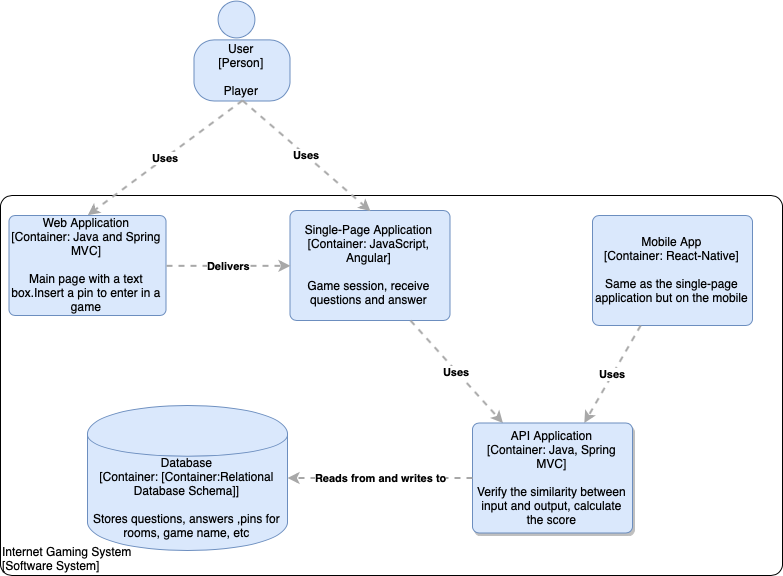

The diagram above was exported from draw.io. Its source (the exported page's mxGraphModel, read from the mxfile embedded in the PNG):
<mxGraphModel dx="1340" dy="719" grid="1" gridSize="10" guides="1" tooltips="1" connect="1" arrows="1" fold="1" page="1" pageScale="1" pageWidth="1169" pageHeight="827" math="0" shadow="0">
  <root>
    <mxCell id="0" />
    <mxCell id="1" parent="0" />
    <object label="&lt;div style=&quot;text-align: left&quot;&gt;Internet Gaming System&lt;/div&gt;&lt;div style=&quot;text-align: left&quot;&gt;[Software System]&lt;/div&gt;" placeholders="1" c4Name="Internet Gaming System" c4Type="ExecutionEnvironment" c4Application="Software System" id="cPi5227HAPGKvexofI2u-23">
      <mxCell style="rounded=1;whiteSpace=wrap;html=1;labelBackgroundColor=none;fillColor=#ffffff;fontColor=#000000;align=left;arcSize=3;strokeColor=#000000;verticalAlign=bottom;" vertex="1" parent="1">
        <mxGeometry x="18" y="360" width="782" height="380" as="geometry" />
        <C4ExecutionEnvironment as="c4" />
      </mxCell>
    </object>
    <mxCell id="cPi5227HAPGKvexofI2u-5" value="" style="group;rounded=0;labelBackgroundColor=none;fillColor=none;fontColor=#000000;align=center;html=1;" vertex="1" connectable="0" parent="1">
      <mxGeometry x="211.5" y="165.5" width="96" height="100" as="geometry" />
      <C4Person as="c4" />
    </mxCell>
    <object label="User&lt;div&gt;[Person]&lt;/div&gt;&lt;div&gt;&lt;br&gt;&lt;/div&gt;&lt;div&gt;Player" placeholders="1" c4Name="User" c4Type="body" c4Description="Player" id="cPi5227HAPGKvexofI2u-6">
      <mxCell style="rounded=1;whiteSpace=wrap;html=1;labelBackgroundColor=none;fillColor=#dae8fc;fontColor=#000000;align=center;arcSize=33;strokeColor=#6c8ebf;" vertex="1" parent="cPi5227HAPGKvexofI2u-5">
        <mxGeometry y="38.88888888888889" width="96" height="61.111111111111114" as="geometry" />
        <C4Person as="c4" />
      </mxCell>
    </object>
    <mxCell id="cPi5227HAPGKvexofI2u-7" value="" style="ellipse;whiteSpace=wrap;html=1;aspect=fixed;rounded=0;labelBackgroundColor=none;fillColor=#dae8fc;fontSize=12;fontColor=#000000;align=center;strokeColor=#6c8ebf;" vertex="1" parent="cPi5227HAPGKvexofI2u-5">
      <mxGeometry x="24" width="36.7816091954023" height="36.7816091954023" as="geometry" />
      <C4Person as="c4" />
    </mxCell>
    <object label="&lt;div style=&quot;text-align: left&quot;&gt;&lt;div style=&quot;text-align: center&quot;&gt;&lt;b&gt;Uses&lt;/b&gt;&lt;/div&gt;&lt;/div&gt;" c4Type="Relationship" c4Description="Beschreibung" c4Technology="technology" id="cPi5227HAPGKvexofI2u-15">
      <mxCell style="edgeStyle=none;rounded=0;html=1;jettySize=auto;orthogonalLoop=1;strokeColor=#A8A8A8;strokeWidth=2;fontColor=#000000;jumpStyle=none;dashed=1;exitX=0.5;exitY=1;exitDx=0;exitDy=0;entryX=0.5;entryY=0;entryDx=0;entryDy=0;" edge="1" parent="1" source="cPi5227HAPGKvexofI2u-6" target="cPi5227HAPGKvexofI2u-27">
        <mxGeometry width="160" relative="1" as="geometry">
          <mxPoint x="170" y="190" as="sourcePoint" />
          <mxPoint x="225.33333333333326" y="259.66666666666663" as="targetPoint" />
        </mxGeometry>
        <C4Relationship as="c4" />
      </mxCell>
    </object>
    <object label="&lt;span&gt;Database&lt;/span&gt;&lt;div&gt;[Container:&amp;nbsp;[Container:Relational Database Schema]]&lt;/div&gt;&lt;div&gt;&lt;br&gt;&lt;/div&gt;&lt;div&gt;Stores questions, answers ,pins for rooms, game name, etc&lt;/div&gt;" placeholders="1" c4Type="Database" c4Technology="[Container:Relational Database Schema]" c4Description="Stores questions, answers ,pins for rooms, game name, etc" id="cPi5227HAPGKvexofI2u-16">
      <mxCell style="shape=cylinder;whiteSpace=wrap;html=1;boundedLbl=1;rounded=0;labelBackgroundColor=none;fillColor=#dae8fc;fontSize=12;fontColor=#000000;align=center;strokeColor=#6c8ebf;" vertex="1" parent="1">
        <mxGeometry x="105" y="570" width="200" height="145" as="geometry" />
        <C4Database as="c4" />
      </mxCell>
    </object>
    <object label="&lt;span&gt;Web Application&lt;/span&gt;&lt;div&gt;[Container:&amp;nbsp;&lt;span&gt;Java and Spring MVC&lt;/span&gt;&lt;span&gt;]&lt;/span&gt;&lt;/div&gt;&lt;div&gt;&lt;br&gt;&lt;/div&gt;&lt;div&gt;Main page with a text box.Insert a pin to enter in a game&lt;/div&gt;" placeholders="1" c4Name="Web Application" c4Type="Container" c4Technology="Java and Spring MVC" c4Description="Main page with a text box.Insert a pin to enter in a game" id="cPi5227HAPGKvexofI2u-27">
      <mxCell style="rounded=1;whiteSpace=wrap;html=1;labelBackgroundColor=none;fillColor=#dae8fc;fontColor=#000000;align=center;arcSize=6;strokeColor=#6c8ebf;" vertex="1" parent="1">
        <mxGeometry x="26.5" y="380" width="157" height="100" as="geometry" />
        <C4Container as="c4" />
      </mxCell>
    </object>
    <object label="&lt;span&gt;Single-Page Application&lt;/span&gt;&lt;div&gt;[Container:&amp;nbsp;&lt;span&gt;JavaScript, Angular&lt;/span&gt;&lt;span&gt;]&lt;/span&gt;&lt;/div&gt;&lt;div&gt;&lt;br&gt;&lt;/div&gt;&lt;div&gt;Game session, receive questions and answer&lt;/div&gt;" placeholders="1" c4Name="Single-Page Application" c4Type="Container" c4Technology="JavaScript, Angular" c4Description="Game session, receive questions and answer" id="cPi5227HAPGKvexofI2u-32">
      <mxCell style="rounded=1;whiteSpace=wrap;html=1;labelBackgroundColor=none;fillColor=#dae8fc;fontColor=#000000;align=center;arcSize=6;strokeColor=#6c8ebf;" vertex="1" parent="1">
        <mxGeometry x="307.5" y="375" width="160" height="110" as="geometry" />
        <C4Container as="c4" />
      </mxCell>
    </object>
    <object label="&lt;div style=&quot;text-align: left&quot;&gt;&lt;div style=&quot;text-align: center&quot;&gt;&lt;b&gt;Delivers&lt;/b&gt;&lt;/div&gt;&lt;/div&gt;" c4Type="Relationship" c4Description="Beschreibung" c4Technology="technology" id="cPi5227HAPGKvexofI2u-33">
      <mxCell style="edgeStyle=none;rounded=0;html=1;entryX=0;entryY=0.5;jettySize=auto;orthogonalLoop=1;strokeColor=#A8A8A8;strokeWidth=2;fontColor=#000000;jumpStyle=none;dashed=1;exitX=1;exitY=0.5;exitDx=0;exitDy=0;entryDx=0;entryDy=0;" edge="1" parent="1" source="cPi5227HAPGKvexofI2u-27" target="cPi5227HAPGKvexofI2u-32">
        <mxGeometry width="160" relative="1" as="geometry">
          <mxPoint x="180" y="540" as="sourcePoint" />
          <mxPoint x="340" y="540" as="targetPoint" />
        </mxGeometry>
        <C4Relationship as="c4" />
      </mxCell>
    </object>
    <object label="&lt;div style=&quot;text-align: left&quot;&gt;&lt;div style=&quot;text-align: center&quot;&gt;&lt;b&gt;Uses&lt;/b&gt;&lt;/div&gt;&lt;/div&gt;" c4Type="Relationship" c4Description="Beschreibung" c4Technology="technology" id="cPi5227HAPGKvexofI2u-34">
      <mxCell style="edgeStyle=none;rounded=0;html=1;entryX=0.5;entryY=0;jettySize=auto;orthogonalLoop=1;strokeColor=#A8A8A8;strokeWidth=2;fontColor=#000000;jumpStyle=none;dashed=1;exitX=0.5;exitY=1;exitDx=0;exitDy=0;entryDx=0;entryDy=0;" edge="1" parent="1" source="cPi5227HAPGKvexofI2u-6" target="cPi5227HAPGKvexofI2u-32">
        <mxGeometry width="160" relative="1" as="geometry">
          <mxPoint x="320" y="310" as="sourcePoint" />
          <mxPoint x="480" y="310" as="targetPoint" />
        </mxGeometry>
        <C4Relationship as="c4" />
      </mxCell>
    </object>
    <object label="&lt;span&gt;Mobile App&lt;/span&gt;&lt;div&gt;[Container:&amp;nbsp;&lt;span&gt;React-Native&lt;/span&gt;&lt;span&gt;]&lt;/span&gt;&lt;/div&gt;&lt;div&gt;&lt;br&gt;&lt;/div&gt;&lt;div&gt;Same as the single-page application but on the mobile&lt;/div&gt;" placeholders="1" c4Name="Mobile App" c4Type="Container" c4Technology="React-Native" c4Description="Same as the single-page application but on the mobile" id="cPi5227HAPGKvexofI2u-35">
      <mxCell style="rounded=1;whiteSpace=wrap;html=1;labelBackgroundColor=none;fillColor=#dae8fc;fontColor=#000000;align=center;arcSize=6;strokeColor=#6c8ebf;" vertex="1" parent="1">
        <mxGeometry x="610" y="380" width="160" height="110" as="geometry" />
        <C4Container as="c4" />
      </mxCell>
    </object>
    <object label="&lt;div style=&quot;text-align: left&quot;&gt;&lt;div style=&quot;text-align: center&quot;&gt;&lt;b&gt;Uses&lt;/b&gt;&lt;/div&gt;&lt;/div&gt;" c4Type="Relationship" c4Description="Beschreibung" c4Technology="technology" id="cPi5227HAPGKvexofI2u-36">
      <mxCell style="edgeStyle=none;rounded=0;html=1;jettySize=auto;orthogonalLoop=1;strokeColor=#A8A8A8;strokeWidth=2;fontColor=#000000;jumpStyle=none;dashed=1;exitX=0.75;exitY=1;exitDx=0;exitDy=0;" edge="1" parent="1" source="cPi5227HAPGKvexofI2u-32" target="cPi5227HAPGKvexofI2u-38">
        <mxGeometry width="160" relative="1" as="geometry">
          <mxPoint x="400" y="560" as="sourcePoint" />
          <mxPoint x="560" y="560" as="targetPoint" />
        </mxGeometry>
        <C4Relationship as="c4" />
      </mxCell>
    </object>
    <object label="&lt;div style=&quot;text-align: left&quot;&gt;&lt;div style=&quot;text-align: center&quot;&gt;&lt;b&gt;Uses&lt;/b&gt;&lt;/div&gt;&lt;/div&gt;" c4Type="Relationship" c4Description="Beschreibung" c4Technology="technology" id="cPi5227HAPGKvexofI2u-37">
      <mxCell style="edgeStyle=none;rounded=0;html=1;jettySize=auto;orthogonalLoop=1;strokeColor=#A8A8A8;strokeWidth=2;fontColor=#000000;jumpStyle=none;dashed=1;" edge="1" parent="1" source="cPi5227HAPGKvexofI2u-35" target="cPi5227HAPGKvexofI2u-38">
        <mxGeometry width="160" relative="1" as="geometry">
          <mxPoint x="600" y="530" as="sourcePoint" />
          <mxPoint x="760" y="530" as="targetPoint" />
        </mxGeometry>
        <C4Relationship as="c4" />
      </mxCell>
    </object>
    <object label="&lt;span&gt;API Application&lt;/span&gt;&lt;div&gt;[Container:&amp;nbsp;&lt;span&gt;Java, Spring MVC&lt;/span&gt;&lt;span&gt;]&lt;/span&gt;&lt;/div&gt;&lt;div&gt;&lt;br&gt;&lt;/div&gt;&lt;div&gt;Verify the similarity between input and output, calculate the score&lt;/div&gt;" placeholders="1" c4Name="API Application" c4Type="Container" c4Technology="Java, Spring MVC" c4Description="Verify the similarity between input and output, calculate the score" id="cPi5227HAPGKvexofI2u-38">
      <mxCell style="rounded=1;whiteSpace=wrap;html=1;labelBackgroundColor=none;fillColor=#dae8fc;fontColor=#000000;align=center;arcSize=6;strokeColor=#6c8ebf;shadow=1;" vertex="1" parent="1">
        <mxGeometry x="490" y="587.5" width="160" height="110" as="geometry" />
        <C4Container as="c4" />
      </mxCell>
    </object>
    <object label="&lt;div style=&quot;text-align: left&quot;&gt;&lt;div style=&quot;text-align: center&quot;&gt;&lt;b&gt;Reads from and writes to&lt;/b&gt;&lt;/div&gt;&lt;/div&gt;" c4Type="Relationship" c4Description="Beschreibung" c4Technology="technology" id="cPi5227HAPGKvexofI2u-39">
      <mxCell style="edgeStyle=none;rounded=0;html=1;jettySize=auto;orthogonalLoop=1;strokeColor=#A8A8A8;strokeWidth=2;fontColor=#000000;jumpStyle=none;dashed=1;" edge="1" parent="1" source="cPi5227HAPGKvexofI2u-38" target="cPi5227HAPGKvexofI2u-16">
        <mxGeometry width="160" relative="1" as="geometry">
          <mxPoint x="340" y="650" as="sourcePoint" />
          <mxPoint x="500" y="650" as="targetPoint" />
        </mxGeometry>
        <C4Relationship as="c4" />
      </mxCell>
    </object>
  </root>
</mxGraphModel>